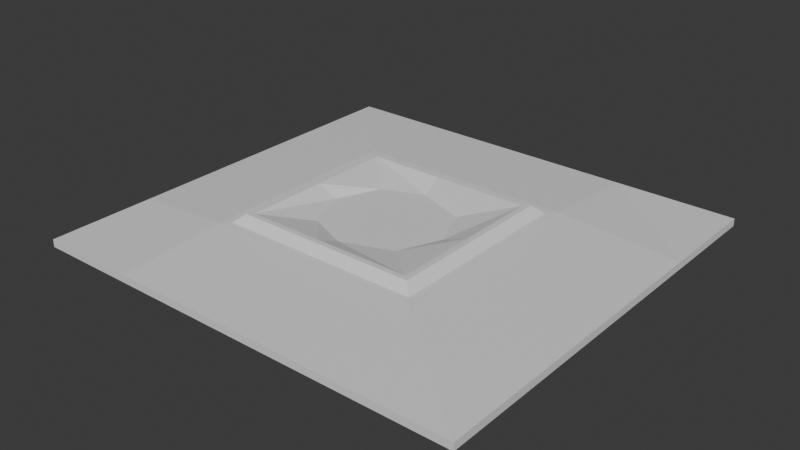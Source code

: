 # Source: podstawa_ogniska_1.blend  (saved by Blender 4.0.36; exported with 4.5.12 LTS)
import bpy
from mathutils import Matrix  # noqa: F401  (used for matrix-valued properties, if any)

bpy.ops.wm.read_factory_settings(use_empty=True)
scene = bpy.context.scene
scene.name = 'Scene'

# ---- collections
col_collection = bpy.data.collections.new('Collection'); scene.collection.children.link(col_collection)

# ---- materials (node trees are filled in below, after node groups)
mat_material = bpy.data.materials.new('Material')
mat_material.alpha_threshold = 0.0
mat_material.use_transparent_shadow = False
mat_material.roughness = 0.5
mat_material.line_color = (0.0, 0.0, 0.0, 1.0)

# ---- material node trees
mat_material.use_nodes = True; mat_material.node_tree.nodes.clear()
_N = mat_material.node_tree.nodes; _L = mat_material.node_tree.links
n0 = _N.new('ShaderNodeOutputMaterial'); n0.name = 'Material Output'; n0.location = (300, 300)
n1 = _N.new('ShaderNodeBsdfPrincipled'); n1.name = 'Principled BSDF'; n1.location = (10, 300)
n1.inputs[3].default_value = 1.45
_L.new(n1.outputs[0], n0.inputs[0])
n0.is_active_output = True

# ---- world
world_world = bpy.data.worlds.new('World'); scene.world = world_world
world_world.use_nodes = True; world_world.node_tree.nodes.clear()
_N = world_world.node_tree.nodes; _L = world_world.node_tree.links
n0 = _N.new('ShaderNodeOutputWorld'); n0.name = 'World Output'; n0.location = (300, 300)
n1 = _N.new('ShaderNodeBackground'); n1.name = 'Background'; n1.location = (10, 300)
n1.inputs[0].default_value = (0.05088, 0.05088, 0.05088, 1.0)
_L.new(n1.outputs[0], n0.inputs[0])
n0.is_active_output = True
world_world.color = (0.05088, 0.05088, 0.05088)
world_world.use_sun_shadow = False
world_world.sun_shadow_jitter_overblur = 0.0

# ---- meshes
me_cube = bpy.data.meshes.new('Cube')
me_cube.from_pydata([(1.0, 1.0, 1.0), (1.0, 1.0, -1.0), (1.0, -1.0, 1.0), (1.0, -1.0, -1.0), (-1.0, 1.0, 1.0), (-1.0, 1.0, -1.0), (-1.0, -1.0, 1.0), (-1.0, -1.0, -1.0), (-0.1046, 1.0, -1.0), (-0.1046, -1.0, 1.0), (-0.1046, -1.0, -1.0), (-0.1046, 1.0, 1.0), (0.4477, -1.0, -1.0), (0.4477, 1.0, 1.0), (0.4477, 1.0, -1.0), (0.4477, -1.0, 1.0), (-0.5523, 1.0, -1.0), (-0.5523, -1.0, 1.0), (-0.5523, -1.0, -1.0), (-0.5523, 1.0, 1.0), (-1.0, 0.0, -1.0), (1.0, 0.0, 1.0), (-1.0, 0.0, 1.0), (1.0, 0.0, -1.0), (-0.09882, 0.4174, -5.076), (-0.1046, 0.0, 1.0), (0.4477, 0.0, 1.0), (0.4477, 0.0, -2.962), (-0.5523, 0.0, -2.962), (-0.5523, 0.0, 1.0), (-1.0, 0.5, 1.0), (1.0, 0.5, -1.0), (-1.0, 0.5, -1.0), (1.0, 0.5, 1.0), (-0.1046, 0.5, -2.962), (-0.1046, 0.5, 1.0), (0.4477, 0.5, 1.0), (0.4477, 0.5, -2.962), (-0.5523, 0.5, -2.962), (-0.5523, 0.5, 1.0), (-1.0, -0.5, -1.0), (1.0, -0.5, 1.0), (-0.1046, -0.5, -2.962), (-0.1046, -0.5, 1.0), (0.4477, -0.5, 1.0), (0.4477, -0.5, -2.962), (-0.5523, -0.5, -2.962), (-0.5523, -0.5, 1.0), (-1.0, -0.5, 1.0), (1.0, -0.5, -1.0), (-0.1018, 0.4602, -2.962), (-0.09704, 0.3919, -5.076), (0.4065, 0.4602, -2.962), (0.4065, 5.542e-10, -2.962), (-0.5138, 0.4602, -2.962), (-0.5138, 5.542e-10, -2.962), (-0.1018, -0.4602, -2.962), (0.4065, -0.4602, -2.962), (-0.5138, -0.4602, -2.962), (-0.08974, 0.2872, -2.461), (0.3623, 0.4174, -5.076), (0.3623, 9.356e-11, -5.076), (-0.4726, 0.4174, -5.076), (-0.4726, 9.356e-11, -5.076), (-0.09882, -0.4174, -5.076), (0.3623, -0.4174, -5.076), (-0.4726, -0.4174, -5.076), (0.3358, 0.3919, -5.076), (0.3358, 8.784e-11, -5.076), (-0.448, 0.3919, -5.076), (-0.448, 8.784e-11, -5.076), (-0.09704, -0.3919, -5.076), (0.3358, -0.3919, -5.076), (-0.448, -0.3919, -5.076), (-0.3576, 1.365e-07, -2.461), (0.1373, 0.2001, -2.461), (0.2182, 2.706e-09, -2.461), (-0.2696, 0.2071, -2.461), (-0.3576, 3.404e-09, -2.461), (-0.08974, -0.2872, -2.461), (0.1373, -0.2001, -2.461), (-0.2696, -0.2071, -2.461), (-0.08974, 0.2872, -2.461), (-0.3576, 1.365e-07, -2.461), (0.2182, 2.706e-09, -2.461), (-0.08974, -0.2872, -2.461)], [(84, 76)], [(47, 48, 6, 17), (18, 17, 6, 7), (32, 30, 4, 5), (45, 49, 3, 12), (49, 41, 2, 3), (14, 13, 0, 1), (16, 19, 11, 8), (46, 42, 10, 18), (12, 15, 9, 10), (44, 43, 9, 15), (41, 44, 15, 2), (3, 2, 15, 12), (8, 11, 13, 14), (42, 45, 12, 10), (40, 46, 18, 7), (5, 4, 19, 16), (10, 9, 17, 18), (43, 47, 17, 9), (35, 39, 29, 25), (32, 38, 28, 20), (45, 42, 56, 57), (33, 36, 26, 21), (36, 35, 25, 26), (38, 34, 50, 54), (31, 33, 21, 23), (37, 31, 23, 27), (40, 48, 22, 20), (39, 30, 22, 29), (19, 4, 30, 39), (14, 1, 31, 37), (1, 0, 33, 31), (16, 8, 34, 38), (13, 11, 35, 36), (0, 13, 36, 33), (8, 14, 37, 34), (5, 16, 38, 32), (11, 19, 39, 35), (20, 22, 30, 32), (7, 6, 48, 40), (25, 29, 47, 43), (20, 28, 46, 40), (46, 28, 55, 58), (21, 26, 44, 41), (26, 25, 43, 44), (28, 38, 54, 55), (23, 21, 41, 49), (27, 23, 49, 45), (29, 22, 48, 47), (53, 57, 65, 61), (57, 56, 64, 65), (52, 53, 61, 60), (54, 50, 24, 62), (37, 27, 53, 52), (34, 37, 52, 50), (42, 46, 58, 56), (27, 45, 57, 53), (60, 61, 68, 67), (62, 24, 51, 69), (66, 63, 70, 73), (64, 66, 73, 71), (50, 52, 60, 24), (55, 54, 62, 63), (56, 58, 66, 64), (58, 55, 63, 66), (73, 70, 78, 81), (71, 73, 81, 79), (70, 69, 77, 78), (51, 67, 75, 59), (65, 64, 71, 72), (61, 65, 72, 68), (24, 60, 67, 51), (63, 62, 69, 70), (59, 75, 76, 74), (77, 59, 74, 78), (74, 76, 80, 79), (78, 74, 79, 81), (69, 51, 59, 77), (67, 68, 76, 75), (72, 71, 79, 80), (68, 72, 80, 76), (79, 74, 83, 85), (74, 59, 82, 83)])
_k = set([(59, 74), (68, 76), (74, 76), (74, 78), (74, 79), (74, 83), (75, 76), (76, 80), (76, 84)])
me_cube.attributes.new('sharp_edge', 'BOOLEAN', 'EDGE').data.foreach_set('value', [ (min(e.vertices), max(e.vertices)) in _k for e in me_cube.edges])
_uv = me_cube.uv_layers.new(name='UVMap')
_uv.uv.foreach_set('vector', [0.819, 0.6875, 0.875, 0.6875, 0.875, 0.75, 0.819, 0.75, 0.375, 0.944, 0.625, 0.944, 0.625, 1.0, 0.375, 1.0, 0.375, 0.1875, 0.625, 0.1875, 0.625, 0.25, 0.375, 0.25, 0.306, 0.6875, 0.375, 0.6875, 0.375, 0.75, 0.306, 0.75, 0.375, 0.6875, 0.625, 0.6875, 0.625, 0.75, 0.375, 0.75, 0.375, 0.431, 0.625, 0.431, 0.625, 0.5, 0.375, 0.5, 0.375, 0.306, 0.625, 0.306, 0.625, 0.3619, 0.375, 0.3619, 0.181, 0.6875, 0.2369, 0.6875, 0.2369, 0.75, 0.181, 0.75, 0.375, 0.819, 0.625, 0.819, 0.625, 0.8881, 0.375, 0.8881, 0.694, 0.6875, 0.7631, 0.6875, 0.7631, 0.75, 0.694, 0.75, 0.625, 0.6875, 0.694, 0.6875, 0.694, 0.75, 0.625, 0.75, 0.375, 0.75, 0.625, 0.75, 0.625, 0.819, 0.375, 0.819, 0.375, 0.3619, 0.625, 0.3619, 0.625, 0.431, 0.375, 0.431, 0.2369, 0.6875, 0.306, 0.6875, 0.306, 0.75, 0.2369, 0.75, 0.125, 0.6875, 0.181, 0.6875, 0.181, 0.75, 0.125, 0.75, 0.375, 0.25, 0.625, 0.25, 0.625, 0.306, 0.375, 0.306, 0.375, 0.8881, 0.625, 0.8881, 0.625, 0.944, 0.375, 0.944, 0.7631, 0.6875, 0.819, 0.6875, 0.819, 0.75, 0.7631, 0.75, 0.7631, 0.5625, 0.819, 0.5625, 0.819, 0.625, 0.7631, 0.625, 0.125, 0.5625, 0.181, 0.5625, 0.181, 0.625, 0.125, 0.625, 0.306, 0.6875, 0.2369, 0.6875, 0.2369, 0.6875, 0.306, 0.6875, 0.625, 0.5625, 0.694, 0.5625, 0.694, 0.625, 0.625, 0.625, 0.694, 0.5625, 0.7631, 0.5625, 0.7631, 0.625, 0.694, 0.625, 0.181, 0.5625, 0.2369, 0.5625, 0.2369, 0.5625, 0.181, 0.5625, 0.375, 0.5625, 0.625, 0.5625, 0.625, 0.625, 0.375, 0.625, 0.306, 0.5625, 0.375, 0.5625, 0.375, 0.625, 0.306, 0.625, 0.375, 0.0625, 0.625, 0.0625, 0.625, 0.125, 0.375, 0.125, 0.819, 0.5625, 0.875, 0.5625, 0.875, 0.625, 0.819, 0.625, 0.819, 0.5, 0.875, 0.5, 0.875, 0.5625, 0.819, 0.5625, 0.306, 0.5, 0.375, 0.5, 0.375, 0.5625, 0.306, 0.5625, 0.375, 0.5, 0.625, 0.5, 0.625, 0.5625, 0.375, 0.5625, 0.181, 0.5, 0.2369, 0.5, 0.2369, 0.5625, 0.181, 0.5625, 0.694, 0.5, 0.7631, 0.5, 0.7631, 0.5625, 0.694, 0.5625, 0.625, 0.5, 0.694, 0.5, 0.694, 0.5625, 0.625, 0.5625, 0.2369, 0.5, 0.306, 0.5, 0.306, 0.5625, 0.2369, 0.5625, 0.125, 0.5, 0.181, 0.5, 0.181, 0.5625, 0.125, 0.5625, 0.7631, 0.5, 0.819, 0.5, 0.819, 0.5625, 0.7631, 0.5625, 0.375, 0.125, 0.625, 0.125, 0.625, 0.1875, 0.375, 0.1875, 0.375, 0.0, 0.625, 0.0, 0.625, 0.0625, 0.375, 0.0625, 0.7631, 0.625, 0.819, 0.625, 0.819, 0.6875, 0.7631, 0.6875, 0.125, 0.625, 0.181, 0.625, 0.181, 0.6875, 0.125, 0.6875, 0.181, 0.6875, 0.181, 0.625, 0.181, 0.625, 0.181, 0.6875, 0.625, 0.625, 0.694, 0.625, 0.694, 0.6875, 0.625, 0.6875, 0.694, 0.625, 0.7631, 0.625, 0.7631, 0.6875, 0.694, 0.6875, 0.181, 0.625, 0.181, 0.5625, 0.181, 0.5625, 0.181, 0.625, 0.375, 0.625, 0.625, 0.625, 0.625, 0.6875, 0.375, 0.6875, 0.306, 0.625, 0.375, 0.625, 0.375, 0.6875, 0.306, 0.6875, 0.819, 0.625, 0.875, 0.625, 0.875, 0.6875, 0.819, 0.6875, 0.306, 0.625, 0.306, 0.6875, 0.306, 0.6875, 0.306, 0.625, 0.306, 0.6875, 0.2369, 0.6875, 0.2369, 0.6875, 0.306, 0.6875, 0.306, 0.5625, 0.306, 0.625, 0.306, 0.625, 0.306, 0.5625, 0.181, 0.5625, 0.2369, 0.5625, 0.2369, 0.5625, 0.181, 0.5625, 0.306, 0.5625, 0.306, 0.625, 0.306, 0.625, 0.306, 0.5625, 0.2369, 0.5625, 0.306, 0.5625, 0.306, 0.5625, 0.2369, 0.5625, 0.2369, 0.6875, 0.181, 0.6875, 0.181, 0.6875, 0.2369, 0.6875, 0.306, 0.625, 0.306, 0.6875, 0.306, 0.6875, 0.306, 0.625, 0.306, 0.5625, 0.306, 0.625, 0.306, 0.625, 0.306, 0.5625, 0.181, 0.5625, 0.2369, 0.5625, 0.2369, 0.5625, 0.181, 0.5625, 0.181, 0.6875, 0.181, 0.625, 0.181, 0.625, 0.181, 0.6875, 0.2369, 0.6875, 0.181, 0.6875, 0.181, 0.6875, 0.2369, 0.6875, 0.2369, 0.5625, 0.306, 0.5625, 0.306, 0.5625, 0.2369, 0.5625, 0.181, 0.625, 0.181, 0.5625, 0.181, 0.5625, 0.181, 0.625, 0.2369, 0.6875, 0.181, 0.6875, 0.181, 0.6875, 0.2369, 0.6875, 0.181, 0.6875, 0.181, 0.625, 0.181, 0.625, 0.181, 0.6875, 0.181, 0.6875, 0.181, 0.625, 0.181, 0.625, 0.181, 0.6875, 0.2369, 0.6875, 0.181, 0.6875, 0.181, 0.6875, 0.2369, 0.6875, 0.181, 0.625, 0.181, 0.5625, 0.181, 0.5625, 0.181, 0.625, 0.2369, 0.5625, 0.306, 0.5625, 0.306, 0.5625, 0.2369, 0.5625, 0.306, 0.6875, 0.2369, 0.6875, 0.2369, 0.6875, 0.306, 0.6875, 0.306, 0.625, 0.306, 0.6875, 0.306, 0.6875, 0.306, 0.625, 0.2369, 0.5625, 0.306, 0.5625, 0.306, 0.5625, 0.2369, 0.5625, 0.181, 0.625, 0.181, 0.5625, 0.181, 0.5625, 0.181, 0.625, 0.2369, 0.5625, 0.306, 0.5625, 0.306, 0.625, 0.2369, 0.625, 0.181, 0.5625, 0.2369, 0.5625, 0.2369, 0.625, 0.181, 0.625, 0.2369, 0.625, 0.306, 0.625, 0.306, 0.6875, 0.2369, 0.6875, 0.181, 0.625, 0.2369, 0.625, 0.2369, 0.6875, 0.181, 0.6875, 0.181, 0.5625, 0.2369, 0.5625, 0.2369, 0.5625, 0.181, 0.5625, 0.306, 0.5625, 0.306, 0.625, 0.306, 0.625, 0.306, 0.5625, 0.306, 0.6875, 0.2369, 0.6875, 0.2369, 0.6875, 0.306, 0.6875, 0.306, 0.625, 0.306, 0.6875, 0.306, 0.6875, 0.306, 0.625, 0.2369, 0.6875, 0.2369, 0.625, 0.2369, 0.625, 0.2369, 0.6875, 0.2369, 0.625, 0.2369, 0.5625, 0.2369, 0.5625, 0.2369, 0.625])
me_cube.materials.append(mat_material)
me_cube.use_mirror_vertex_groups = False
me_cube.update()

# ---- objects
ob_cube = bpy.data.objects.new('Cube', me_cube)

# ---- transforms, parenting, visibility, modifiers, constraints
ob_cube.location = (0.0, 0.0, 0.0)
ob_cube.scale = (2.0, 1.904, -0.03385)
ob_cube.lock_rotations_4d = False
ob_cube.empty_display_type = 'ARROWS'
ob_cube.color = (0.008498, 0.002664, 1.0, 1.0)
ob_cube.lineart.crease_threshold = 0.0

# ---- collection membership
col_collection.objects.link(ob_cube)

# ---- scene / render settings (as saved in the file)
scene.frame_start = 1; scene.frame_end = 250; scene.frame_set(1)
scene.render.engine = 'BLENDER_EEVEE_NEXT'
scene.cycles.sampling_pattern = 'TABULATED_SOBOL'
bpy.context.view_layer.update()

# ---- added for rendering (the .blend has no active camera and no usable light): camera, sun
cam_auto = bpy.data.cameras.new('AutoCamera')
cam_auto.lens = 50.0
cam_auto.sensor_width = 36.0
cam_auto.clip_end = 1000.0
ob_auto_camera = bpy.data.objects.new('AutoCamera', cam_auto)
scene.collection.objects.link(ob_auto_camera)
ob_auto_camera.location = (5.11296, -6.13555, 4.15935)
ob_auto_camera.rotation_euler = (1.09748, -7.21219e-08, 0.694738)
scene.camera = ob_auto_camera
light_auto_sun = bpy.data.lights.new('AutoSun', 'SUN')
light_auto_sun.energy = 3.0
light_auto_sun.angle = 0.0523599
ob_auto_sun = bpy.data.objects.new('AutoSun', light_auto_sun)
scene.collection.objects.link(ob_auto_sun)
ob_auto_sun.rotation_euler = (0.872665, 0.174533, 0.523599)
bpy.context.view_layer.update()
